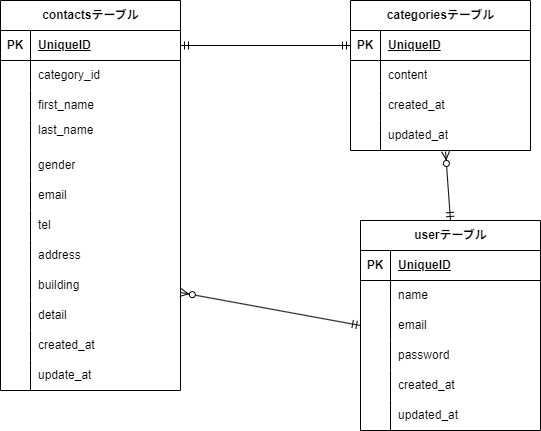

The diagram above was exported from draw.io. Its source (the exported page's mxGraphModel, read from the mxfile embedded in the PNG):
<mxGraphModel dx="723" dy="410" grid="1" gridSize="10" guides="1" tooltips="1" connect="1" arrows="1" fold="1" page="1" pageScale="1" pageWidth="827" pageHeight="1169" math="0" shadow="0">
  <root>
    <mxCell id="0" />
    <mxCell id="1" parent="0" />
    <mxCell id="2" value="contactsテーブル" style="shape=table;startSize=30;container=1;collapsible=1;childLayout=tableLayout;fixedRows=1;rowLines=0;fontStyle=1;align=center;resizeLast=1;html=1;" vertex="1" parent="1">
      <mxGeometry x="20" y="20" width="180" height="390" as="geometry" />
    </mxCell>
    <mxCell id="3" value="" style="shape=tableRow;horizontal=0;startSize=0;swimlaneHead=0;swimlaneBody=0;fillColor=none;collapsible=0;dropTarget=0;points=[[0,0.5],[1,0.5]];portConstraint=eastwest;top=0;left=0;right=0;bottom=1;" vertex="1" parent="2">
      <mxGeometry y="30" width="180" height="30" as="geometry" />
    </mxCell>
    <mxCell id="4" value="PK" style="shape=partialRectangle;connectable=0;fillColor=none;top=0;left=0;bottom=0;right=0;fontStyle=1;overflow=hidden;whiteSpace=wrap;html=1;" vertex="1" parent="3">
      <mxGeometry width="30" height="30" as="geometry">
        <mxRectangle width="30" height="30" as="alternateBounds" />
      </mxGeometry>
    </mxCell>
    <mxCell id="5" value="UniqueID" style="shape=partialRectangle;connectable=0;fillColor=none;top=0;left=0;bottom=0;right=0;align=left;spacingLeft=6;fontStyle=5;overflow=hidden;whiteSpace=wrap;html=1;" vertex="1" parent="3">
      <mxGeometry x="30" width="150" height="30" as="geometry">
        <mxRectangle width="150" height="30" as="alternateBounds" />
      </mxGeometry>
    </mxCell>
    <mxCell id="6" value="" style="shape=tableRow;horizontal=0;startSize=0;swimlaneHead=0;swimlaneBody=0;fillColor=none;collapsible=0;dropTarget=0;points=[[0,0.5],[1,0.5]];portConstraint=eastwest;top=0;left=0;right=0;bottom=0;" vertex="1" parent="2">
      <mxGeometry y="60" width="180" height="30" as="geometry" />
    </mxCell>
    <mxCell id="7" value="" style="shape=partialRectangle;connectable=0;fillColor=none;top=0;left=0;bottom=0;right=0;editable=1;overflow=hidden;whiteSpace=wrap;html=1;" vertex="1" parent="6">
      <mxGeometry width="30" height="30" as="geometry">
        <mxRectangle width="30" height="30" as="alternateBounds" />
      </mxGeometry>
    </mxCell>
    <mxCell id="8" value="category_id" style="shape=partialRectangle;connectable=0;fillColor=none;top=0;left=0;bottom=0;right=0;align=left;spacingLeft=6;overflow=hidden;whiteSpace=wrap;html=1;" vertex="1" parent="6">
      <mxGeometry x="30" width="150" height="30" as="geometry">
        <mxRectangle width="150" height="30" as="alternateBounds" />
      </mxGeometry>
    </mxCell>
    <mxCell id="9" value="" style="shape=tableRow;horizontal=0;startSize=0;swimlaneHead=0;swimlaneBody=0;fillColor=none;collapsible=0;dropTarget=0;points=[[0,0.5],[1,0.5]];portConstraint=eastwest;top=0;left=0;right=0;bottom=0;" vertex="1" parent="2">
      <mxGeometry y="90" width="180" height="30" as="geometry" />
    </mxCell>
    <mxCell id="10" value="" style="shape=partialRectangle;connectable=0;fillColor=none;top=0;left=0;bottom=0;right=0;editable=1;overflow=hidden;whiteSpace=wrap;html=1;" vertex="1" parent="9">
      <mxGeometry width="30" height="30" as="geometry">
        <mxRectangle width="30" height="30" as="alternateBounds" />
      </mxGeometry>
    </mxCell>
    <mxCell id="11" value="first_name" style="shape=partialRectangle;connectable=0;fillColor=none;top=0;left=0;bottom=0;right=0;align=left;spacingLeft=6;overflow=hidden;whiteSpace=wrap;html=1;" vertex="1" parent="9">
      <mxGeometry x="30" width="150" height="30" as="geometry">
        <mxRectangle width="150" height="30" as="alternateBounds" />
      </mxGeometry>
    </mxCell>
    <mxCell id="12" value="" style="shape=tableRow;horizontal=0;startSize=0;swimlaneHead=0;swimlaneBody=0;fillColor=none;collapsible=0;dropTarget=0;points=[[0,0.5],[1,0.5]];portConstraint=eastwest;top=0;left=0;right=0;bottom=0;" vertex="1" parent="2">
      <mxGeometry y="120" width="180" height="30" as="geometry" />
    </mxCell>
    <mxCell id="13" value="" style="shape=partialRectangle;connectable=0;fillColor=none;top=0;left=0;bottom=0;right=0;editable=1;overflow=hidden;whiteSpace=wrap;html=1;" vertex="1" parent="12">
      <mxGeometry width="30" height="30" as="geometry">
        <mxRectangle width="30" height="30" as="alternateBounds" />
      </mxGeometry>
    </mxCell>
    <mxCell id="14" value="last_name&lt;table&gt;&lt;tbody&gt;&lt;tr&gt;&lt;td&gt;&lt;br&gt;&lt;/td&gt;&lt;td&gt;&lt;br&gt;&lt;/td&gt;&lt;/tr&gt;&lt;tr&gt;&lt;td&gt;&lt;br&gt;&lt;/td&gt;&lt;td&gt;&lt;br&gt;&lt;/td&gt;&lt;/tr&gt;&lt;tr&gt;&lt;td&gt;&lt;br&gt;&lt;/td&gt;&lt;td&gt;&lt;br&gt;&lt;/td&gt;&lt;/tr&gt;&lt;tr&gt;&lt;td&gt;&lt;br&gt;&lt;/td&gt;&lt;td&gt;&lt;br&gt;&lt;/td&gt;&lt;/tr&gt;&lt;tr&gt;&lt;td&gt;&lt;br&gt;&lt;/td&gt;&lt;td&gt;&lt;br&gt;&lt;/td&gt;&lt;/tr&gt;&lt;tr&gt;&lt;td&gt;&lt;br&gt;&lt;/td&gt;&lt;td&gt;&lt;br&gt;&lt;/td&gt;&lt;/tr&gt;&lt;/tbody&gt;&lt;/table&gt;" style="shape=partialRectangle;connectable=0;fillColor=none;top=0;left=0;bottom=0;right=0;align=left;spacingLeft=6;overflow=hidden;whiteSpace=wrap;html=1;" vertex="1" parent="12">
      <mxGeometry x="30" width="150" height="30" as="geometry">
        <mxRectangle width="150" height="30" as="alternateBounds" />
      </mxGeometry>
    </mxCell>
    <mxCell id="16" value="" style="shape=tableRow;horizontal=0;startSize=0;swimlaneHead=0;swimlaneBody=0;fillColor=none;collapsible=0;dropTarget=0;points=[[0,0.5],[1,0.5]];portConstraint=eastwest;top=0;left=0;right=0;bottom=0;" vertex="1" parent="2">
      <mxGeometry y="150" width="180" height="30" as="geometry" />
    </mxCell>
    <mxCell id="17" value="" style="shape=partialRectangle;connectable=0;fillColor=none;top=0;left=0;bottom=0;right=0;editable=1;overflow=hidden;whiteSpace=wrap;html=1;" vertex="1" parent="16">
      <mxGeometry width="30" height="30" as="geometry">
        <mxRectangle width="30" height="30" as="alternateBounds" />
      </mxGeometry>
    </mxCell>
    <mxCell id="18" value="gender" style="shape=partialRectangle;connectable=0;fillColor=none;top=0;left=0;bottom=0;right=0;align=left;spacingLeft=6;overflow=hidden;whiteSpace=wrap;html=1;" vertex="1" parent="16">
      <mxGeometry x="30" width="150" height="30" as="geometry">
        <mxRectangle width="150" height="30" as="alternateBounds" />
      </mxGeometry>
    </mxCell>
    <mxCell id="19" value="" style="shape=tableRow;horizontal=0;startSize=0;swimlaneHead=0;swimlaneBody=0;fillColor=none;collapsible=0;dropTarget=0;points=[[0,0.5],[1,0.5]];portConstraint=eastwest;top=0;left=0;right=0;bottom=0;" vertex="1" parent="2">
      <mxGeometry y="180" width="180" height="30" as="geometry" />
    </mxCell>
    <mxCell id="20" value="" style="shape=partialRectangle;connectable=0;fillColor=none;top=0;left=0;bottom=0;right=0;editable=1;overflow=hidden;whiteSpace=wrap;html=1;" vertex="1" parent="19">
      <mxGeometry width="30" height="30" as="geometry">
        <mxRectangle width="30" height="30" as="alternateBounds" />
      </mxGeometry>
    </mxCell>
    <mxCell id="21" value="email" style="shape=partialRectangle;connectable=0;fillColor=none;top=0;left=0;bottom=0;right=0;align=left;spacingLeft=6;overflow=hidden;whiteSpace=wrap;html=1;" vertex="1" parent="19">
      <mxGeometry x="30" width="150" height="30" as="geometry">
        <mxRectangle width="150" height="30" as="alternateBounds" />
      </mxGeometry>
    </mxCell>
    <mxCell id="22" value="" style="shape=tableRow;horizontal=0;startSize=0;swimlaneHead=0;swimlaneBody=0;fillColor=none;collapsible=0;dropTarget=0;points=[[0,0.5],[1,0.5]];portConstraint=eastwest;top=0;left=0;right=0;bottom=0;" vertex="1" parent="2">
      <mxGeometry y="210" width="180" height="30" as="geometry" />
    </mxCell>
    <mxCell id="23" value="" style="shape=partialRectangle;connectable=0;fillColor=none;top=0;left=0;bottom=0;right=0;editable=1;overflow=hidden;whiteSpace=wrap;html=1;" vertex="1" parent="22">
      <mxGeometry width="30" height="30" as="geometry">
        <mxRectangle width="30" height="30" as="alternateBounds" />
      </mxGeometry>
    </mxCell>
    <mxCell id="24" value="tel" style="shape=partialRectangle;connectable=0;fillColor=none;top=0;left=0;bottom=0;right=0;align=left;spacingLeft=6;overflow=hidden;whiteSpace=wrap;html=1;" vertex="1" parent="22">
      <mxGeometry x="30" width="150" height="30" as="geometry">
        <mxRectangle width="150" height="30" as="alternateBounds" />
      </mxGeometry>
    </mxCell>
    <mxCell id="25" value="" style="shape=tableRow;horizontal=0;startSize=0;swimlaneHead=0;swimlaneBody=0;fillColor=none;collapsible=0;dropTarget=0;points=[[0,0.5],[1,0.5]];portConstraint=eastwest;top=0;left=0;right=0;bottom=0;" vertex="1" parent="2">
      <mxGeometry y="240" width="180" height="30" as="geometry" />
    </mxCell>
    <mxCell id="26" value="" style="shape=partialRectangle;connectable=0;fillColor=none;top=0;left=0;bottom=0;right=0;editable=1;overflow=hidden;whiteSpace=wrap;html=1;" vertex="1" parent="25">
      <mxGeometry width="30" height="30" as="geometry">
        <mxRectangle width="30" height="30" as="alternateBounds" />
      </mxGeometry>
    </mxCell>
    <mxCell id="27" value="address" style="shape=partialRectangle;connectable=0;fillColor=none;top=0;left=0;bottom=0;right=0;align=left;spacingLeft=6;overflow=hidden;whiteSpace=wrap;html=1;" vertex="1" parent="25">
      <mxGeometry x="30" width="150" height="30" as="geometry">
        <mxRectangle width="150" height="30" as="alternateBounds" />
      </mxGeometry>
    </mxCell>
    <mxCell id="28" value="" style="shape=tableRow;horizontal=0;startSize=0;swimlaneHead=0;swimlaneBody=0;fillColor=none;collapsible=0;dropTarget=0;points=[[0,0.5],[1,0.5]];portConstraint=eastwest;top=0;left=0;right=0;bottom=0;" vertex="1" parent="2">
      <mxGeometry y="270" width="180" height="30" as="geometry" />
    </mxCell>
    <mxCell id="29" value="" style="shape=partialRectangle;connectable=0;fillColor=none;top=0;left=0;bottom=0;right=0;editable=1;overflow=hidden;whiteSpace=wrap;html=1;" vertex="1" parent="28">
      <mxGeometry width="30" height="30" as="geometry">
        <mxRectangle width="30" height="30" as="alternateBounds" />
      </mxGeometry>
    </mxCell>
    <mxCell id="30" value="building" style="shape=partialRectangle;connectable=0;fillColor=none;top=0;left=0;bottom=0;right=0;align=left;spacingLeft=6;overflow=hidden;whiteSpace=wrap;html=1;" vertex="1" parent="28">
      <mxGeometry x="30" width="150" height="30" as="geometry">
        <mxRectangle width="150" height="30" as="alternateBounds" />
      </mxGeometry>
    </mxCell>
    <mxCell id="31" value="" style="shape=tableRow;horizontal=0;startSize=0;swimlaneHead=0;swimlaneBody=0;fillColor=none;collapsible=0;dropTarget=0;points=[[0,0.5],[1,0.5]];portConstraint=eastwest;top=0;left=0;right=0;bottom=0;" vertex="1" parent="2">
      <mxGeometry y="300" width="180" height="30" as="geometry" />
    </mxCell>
    <mxCell id="32" value="" style="shape=partialRectangle;connectable=0;fillColor=none;top=0;left=0;bottom=0;right=0;editable=1;overflow=hidden;whiteSpace=wrap;html=1;" vertex="1" parent="31">
      <mxGeometry width="30" height="30" as="geometry">
        <mxRectangle width="30" height="30" as="alternateBounds" />
      </mxGeometry>
    </mxCell>
    <mxCell id="33" value="detail" style="shape=partialRectangle;connectable=0;fillColor=none;top=0;left=0;bottom=0;right=0;align=left;spacingLeft=6;overflow=hidden;whiteSpace=wrap;html=1;" vertex="1" parent="31">
      <mxGeometry x="30" width="150" height="30" as="geometry">
        <mxRectangle width="150" height="30" as="alternateBounds" />
      </mxGeometry>
    </mxCell>
    <mxCell id="34" value="" style="shape=tableRow;horizontal=0;startSize=0;swimlaneHead=0;swimlaneBody=0;fillColor=none;collapsible=0;dropTarget=0;points=[[0,0.5],[1,0.5]];portConstraint=eastwest;top=0;left=0;right=0;bottom=0;" vertex="1" parent="2">
      <mxGeometry y="330" width="180" height="30" as="geometry" />
    </mxCell>
    <mxCell id="35" value="" style="shape=partialRectangle;connectable=0;fillColor=none;top=0;left=0;bottom=0;right=0;editable=1;overflow=hidden;whiteSpace=wrap;html=1;" vertex="1" parent="34">
      <mxGeometry width="30" height="30" as="geometry">
        <mxRectangle width="30" height="30" as="alternateBounds" />
      </mxGeometry>
    </mxCell>
    <mxCell id="36" value="created_at" style="shape=partialRectangle;connectable=0;fillColor=none;top=0;left=0;bottom=0;right=0;align=left;spacingLeft=6;overflow=hidden;whiteSpace=wrap;html=1;" vertex="1" parent="34">
      <mxGeometry x="30" width="150" height="30" as="geometry">
        <mxRectangle width="150" height="30" as="alternateBounds" />
      </mxGeometry>
    </mxCell>
    <mxCell id="37" value="" style="shape=tableRow;horizontal=0;startSize=0;swimlaneHead=0;swimlaneBody=0;fillColor=none;collapsible=0;dropTarget=0;points=[[0,0.5],[1,0.5]];portConstraint=eastwest;top=0;left=0;right=0;bottom=0;" vertex="1" parent="2">
      <mxGeometry y="360" width="180" height="30" as="geometry" />
    </mxCell>
    <mxCell id="38" value="" style="shape=partialRectangle;connectable=0;fillColor=none;top=0;left=0;bottom=0;right=0;editable=1;overflow=hidden;whiteSpace=wrap;html=1;" vertex="1" parent="37">
      <mxGeometry width="30" height="30" as="geometry">
        <mxRectangle width="30" height="30" as="alternateBounds" />
      </mxGeometry>
    </mxCell>
    <mxCell id="39" value="update_at" style="shape=partialRectangle;connectable=0;fillColor=none;top=0;left=0;bottom=0;right=0;align=left;spacingLeft=6;overflow=hidden;whiteSpace=wrap;html=1;" vertex="1" parent="37">
      <mxGeometry x="30" width="150" height="30" as="geometry">
        <mxRectangle width="150" height="30" as="alternateBounds" />
      </mxGeometry>
    </mxCell>
    <mxCell id="40" value="categoriesテーブル" style="shape=table;startSize=30;container=1;collapsible=1;childLayout=tableLayout;fixedRows=1;rowLines=0;fontStyle=1;align=center;resizeLast=1;html=1;" vertex="1" parent="1">
      <mxGeometry x="370" y="20" width="180" height="150" as="geometry" />
    </mxCell>
    <mxCell id="41" value="" style="shape=tableRow;horizontal=0;startSize=0;swimlaneHead=0;swimlaneBody=0;fillColor=none;collapsible=0;dropTarget=0;points=[[0,0.5],[1,0.5]];portConstraint=eastwest;top=0;left=0;right=0;bottom=1;" vertex="1" parent="40">
      <mxGeometry y="30" width="180" height="30" as="geometry" />
    </mxCell>
    <mxCell id="42" value="PK" style="shape=partialRectangle;connectable=0;fillColor=none;top=0;left=0;bottom=0;right=0;fontStyle=1;overflow=hidden;whiteSpace=wrap;html=1;" vertex="1" parent="41">
      <mxGeometry width="30" height="30" as="geometry">
        <mxRectangle width="30" height="30" as="alternateBounds" />
      </mxGeometry>
    </mxCell>
    <mxCell id="43" value="UniqueID" style="shape=partialRectangle;connectable=0;fillColor=none;top=0;left=0;bottom=0;right=0;align=left;spacingLeft=6;fontStyle=5;overflow=hidden;whiteSpace=wrap;html=1;" vertex="1" parent="41">
      <mxGeometry x="30" width="150" height="30" as="geometry">
        <mxRectangle width="150" height="30" as="alternateBounds" />
      </mxGeometry>
    </mxCell>
    <mxCell id="44" value="" style="shape=tableRow;horizontal=0;startSize=0;swimlaneHead=0;swimlaneBody=0;fillColor=none;collapsible=0;dropTarget=0;points=[[0,0.5],[1,0.5]];portConstraint=eastwest;top=0;left=0;right=0;bottom=0;" vertex="1" parent="40">
      <mxGeometry y="60" width="180" height="30" as="geometry" />
    </mxCell>
    <mxCell id="45" value="" style="shape=partialRectangle;connectable=0;fillColor=none;top=0;left=0;bottom=0;right=0;editable=1;overflow=hidden;whiteSpace=wrap;html=1;" vertex="1" parent="44">
      <mxGeometry width="30" height="30" as="geometry">
        <mxRectangle width="30" height="30" as="alternateBounds" />
      </mxGeometry>
    </mxCell>
    <mxCell id="46" value="content" style="shape=partialRectangle;connectable=0;fillColor=none;top=0;left=0;bottom=0;right=0;align=left;spacingLeft=6;overflow=hidden;whiteSpace=wrap;html=1;" vertex="1" parent="44">
      <mxGeometry x="30" width="150" height="30" as="geometry">
        <mxRectangle width="150" height="30" as="alternateBounds" />
      </mxGeometry>
    </mxCell>
    <mxCell id="47" value="" style="shape=tableRow;horizontal=0;startSize=0;swimlaneHead=0;swimlaneBody=0;fillColor=none;collapsible=0;dropTarget=0;points=[[0,0.5],[1,0.5]];portConstraint=eastwest;top=0;left=0;right=0;bottom=0;" vertex="1" parent="40">
      <mxGeometry y="90" width="180" height="30" as="geometry" />
    </mxCell>
    <mxCell id="48" value="" style="shape=partialRectangle;connectable=0;fillColor=none;top=0;left=0;bottom=0;right=0;editable=1;overflow=hidden;whiteSpace=wrap;html=1;" vertex="1" parent="47">
      <mxGeometry width="30" height="30" as="geometry">
        <mxRectangle width="30" height="30" as="alternateBounds" />
      </mxGeometry>
    </mxCell>
    <mxCell id="49" value="created_at" style="shape=partialRectangle;connectable=0;fillColor=none;top=0;left=0;bottom=0;right=0;align=left;spacingLeft=6;overflow=hidden;whiteSpace=wrap;html=1;" vertex="1" parent="47">
      <mxGeometry x="30" width="150" height="30" as="geometry">
        <mxRectangle width="150" height="30" as="alternateBounds" />
      </mxGeometry>
    </mxCell>
    <mxCell id="50" value="" style="shape=tableRow;horizontal=0;startSize=0;swimlaneHead=0;swimlaneBody=0;fillColor=none;collapsible=0;dropTarget=0;points=[[0,0.5],[1,0.5]];portConstraint=eastwest;top=0;left=0;right=0;bottom=0;" vertex="1" parent="40">
      <mxGeometry y="120" width="180" height="30" as="geometry" />
    </mxCell>
    <mxCell id="51" value="" style="shape=partialRectangle;connectable=0;fillColor=none;top=0;left=0;bottom=0;right=0;editable=1;overflow=hidden;whiteSpace=wrap;html=1;" vertex="1" parent="50">
      <mxGeometry width="30" height="30" as="geometry">
        <mxRectangle width="30" height="30" as="alternateBounds" />
      </mxGeometry>
    </mxCell>
    <mxCell id="52" value="updated_at" style="shape=partialRectangle;connectable=0;fillColor=none;top=0;left=0;bottom=0;right=0;align=left;spacingLeft=6;overflow=hidden;whiteSpace=wrap;html=1;" vertex="1" parent="50">
      <mxGeometry x="30" width="150" height="30" as="geometry">
        <mxRectangle width="150" height="30" as="alternateBounds" />
      </mxGeometry>
    </mxCell>
    <mxCell id="53" value="userテーブル" style="shape=table;startSize=30;container=1;collapsible=1;childLayout=tableLayout;fixedRows=1;rowLines=0;fontStyle=1;align=center;resizeLast=1;html=1;" vertex="1" parent="1">
      <mxGeometry x="380" y="240" width="180" height="210" as="geometry" />
    </mxCell>
    <mxCell id="54" value="" style="shape=tableRow;horizontal=0;startSize=0;swimlaneHead=0;swimlaneBody=0;fillColor=none;collapsible=0;dropTarget=0;points=[[0,0.5],[1,0.5]];portConstraint=eastwest;top=0;left=0;right=0;bottom=1;" vertex="1" parent="53">
      <mxGeometry y="30" width="180" height="30" as="geometry" />
    </mxCell>
    <mxCell id="55" value="PK" style="shape=partialRectangle;connectable=0;fillColor=none;top=0;left=0;bottom=0;right=0;fontStyle=1;overflow=hidden;whiteSpace=wrap;html=1;" vertex="1" parent="54">
      <mxGeometry width="30" height="30" as="geometry">
        <mxRectangle width="30" height="30" as="alternateBounds" />
      </mxGeometry>
    </mxCell>
    <mxCell id="56" value="UniqueID" style="shape=partialRectangle;connectable=0;fillColor=none;top=0;left=0;bottom=0;right=0;align=left;spacingLeft=6;fontStyle=5;overflow=hidden;whiteSpace=wrap;html=1;" vertex="1" parent="54">
      <mxGeometry x="30" width="150" height="30" as="geometry">
        <mxRectangle width="150" height="30" as="alternateBounds" />
      </mxGeometry>
    </mxCell>
    <mxCell id="57" value="" style="shape=tableRow;horizontal=0;startSize=0;swimlaneHead=0;swimlaneBody=0;fillColor=none;collapsible=0;dropTarget=0;points=[[0,0.5],[1,0.5]];portConstraint=eastwest;top=0;left=0;right=0;bottom=0;" vertex="1" parent="53">
      <mxGeometry y="60" width="180" height="30" as="geometry" />
    </mxCell>
    <mxCell id="58" value="" style="shape=partialRectangle;connectable=0;fillColor=none;top=0;left=0;bottom=0;right=0;editable=1;overflow=hidden;whiteSpace=wrap;html=1;" vertex="1" parent="57">
      <mxGeometry width="30" height="30" as="geometry">
        <mxRectangle width="30" height="30" as="alternateBounds" />
      </mxGeometry>
    </mxCell>
    <mxCell id="59" value="name" style="shape=partialRectangle;connectable=0;fillColor=none;top=0;left=0;bottom=0;right=0;align=left;spacingLeft=6;overflow=hidden;whiteSpace=wrap;html=1;" vertex="1" parent="57">
      <mxGeometry x="30" width="150" height="30" as="geometry">
        <mxRectangle width="150" height="30" as="alternateBounds" />
      </mxGeometry>
    </mxCell>
    <mxCell id="60" value="" style="shape=tableRow;horizontal=0;startSize=0;swimlaneHead=0;swimlaneBody=0;fillColor=none;collapsible=0;dropTarget=0;points=[[0,0.5],[1,0.5]];portConstraint=eastwest;top=0;left=0;right=0;bottom=0;" vertex="1" parent="53">
      <mxGeometry y="90" width="180" height="30" as="geometry" />
    </mxCell>
    <mxCell id="61" value="" style="shape=partialRectangle;connectable=0;fillColor=none;top=0;left=0;bottom=0;right=0;editable=1;overflow=hidden;whiteSpace=wrap;html=1;" vertex="1" parent="60">
      <mxGeometry width="30" height="30" as="geometry">
        <mxRectangle width="30" height="30" as="alternateBounds" />
      </mxGeometry>
    </mxCell>
    <mxCell id="62" value="email" style="shape=partialRectangle;connectable=0;fillColor=none;top=0;left=0;bottom=0;right=0;align=left;spacingLeft=6;overflow=hidden;whiteSpace=wrap;html=1;" vertex="1" parent="60">
      <mxGeometry x="30" width="150" height="30" as="geometry">
        <mxRectangle width="150" height="30" as="alternateBounds" />
      </mxGeometry>
    </mxCell>
    <mxCell id="63" value="" style="shape=tableRow;horizontal=0;startSize=0;swimlaneHead=0;swimlaneBody=0;fillColor=none;collapsible=0;dropTarget=0;points=[[0,0.5],[1,0.5]];portConstraint=eastwest;top=0;left=0;right=0;bottom=0;" vertex="1" parent="53">
      <mxGeometry y="120" width="180" height="30" as="geometry" />
    </mxCell>
    <mxCell id="64" value="" style="shape=partialRectangle;connectable=0;fillColor=none;top=0;left=0;bottom=0;right=0;editable=1;overflow=hidden;whiteSpace=wrap;html=1;" vertex="1" parent="63">
      <mxGeometry width="30" height="30" as="geometry">
        <mxRectangle width="30" height="30" as="alternateBounds" />
      </mxGeometry>
    </mxCell>
    <mxCell id="65" value="password" style="shape=partialRectangle;connectable=0;fillColor=none;top=0;left=0;bottom=0;right=0;align=left;spacingLeft=6;overflow=hidden;whiteSpace=wrap;html=1;" vertex="1" parent="63">
      <mxGeometry x="30" width="150" height="30" as="geometry">
        <mxRectangle width="150" height="30" as="alternateBounds" />
      </mxGeometry>
    </mxCell>
    <mxCell id="66" value="" style="shape=tableRow;horizontal=0;startSize=0;swimlaneHead=0;swimlaneBody=0;fillColor=none;collapsible=0;dropTarget=0;points=[[0,0.5],[1,0.5]];portConstraint=eastwest;top=0;left=0;right=0;bottom=0;" vertex="1" parent="53">
      <mxGeometry y="150" width="180" height="30" as="geometry" />
    </mxCell>
    <mxCell id="67" value="" style="shape=partialRectangle;connectable=0;fillColor=none;top=0;left=0;bottom=0;right=0;editable=1;overflow=hidden;whiteSpace=wrap;html=1;" vertex="1" parent="66">
      <mxGeometry width="30" height="30" as="geometry">
        <mxRectangle width="30" height="30" as="alternateBounds" />
      </mxGeometry>
    </mxCell>
    <mxCell id="68" value="created_at" style="shape=partialRectangle;connectable=0;fillColor=none;top=0;left=0;bottom=0;right=0;align=left;spacingLeft=6;overflow=hidden;whiteSpace=wrap;html=1;" vertex="1" parent="66">
      <mxGeometry x="30" width="150" height="30" as="geometry">
        <mxRectangle width="150" height="30" as="alternateBounds" />
      </mxGeometry>
    </mxCell>
    <mxCell id="69" value="" style="shape=tableRow;horizontal=0;startSize=0;swimlaneHead=0;swimlaneBody=0;fillColor=none;collapsible=0;dropTarget=0;points=[[0,0.5],[1,0.5]];portConstraint=eastwest;top=0;left=0;right=0;bottom=0;" vertex="1" parent="53">
      <mxGeometry y="180" width="180" height="30" as="geometry" />
    </mxCell>
    <mxCell id="70" value="" style="shape=partialRectangle;connectable=0;fillColor=none;top=0;left=0;bottom=0;right=0;editable=1;overflow=hidden;whiteSpace=wrap;html=1;" vertex="1" parent="69">
      <mxGeometry width="30" height="30" as="geometry">
        <mxRectangle width="30" height="30" as="alternateBounds" />
      </mxGeometry>
    </mxCell>
    <mxCell id="71" value="updated_at" style="shape=partialRectangle;connectable=0;fillColor=none;top=0;left=0;bottom=0;right=0;align=left;spacingLeft=6;overflow=hidden;whiteSpace=wrap;html=1;" vertex="1" parent="69">
      <mxGeometry x="30" width="150" height="30" as="geometry">
        <mxRectangle width="150" height="30" as="alternateBounds" />
      </mxGeometry>
    </mxCell>
    <mxCell id="74" value="" style="fontSize=12;html=1;endArrow=ERmandOne;exitX=1;exitY=0.5;exitDx=0;exitDy=0;startArrow=ERmandOne;startFill=0;entryX=0;entryY=0.5;entryDx=0;entryDy=0;" edge="1" parent="1" source="3" target="41">
      <mxGeometry width="100" height="100" relative="1" as="geometry">
        <mxPoint x="210" y="140" as="sourcePoint" />
        <mxPoint x="370" y="80" as="targetPoint" />
      </mxGeometry>
    </mxCell>
    <mxCell id="77" value="" style="fontSize=12;html=1;endArrow=ERzeroToMany;endFill=1;exitX=0;exitY=0.5;exitDx=0;exitDy=0;entryX=1;entryY=0.733;entryDx=0;entryDy=0;entryPerimeter=0;startArrow=ERmandOne;startFill=0;" edge="1" parent="1" source="60" target="28">
      <mxGeometry width="100" height="100" relative="1" as="geometry">
        <mxPoint x="240" y="360" as="sourcePoint" />
        <mxPoint x="340" y="260" as="targetPoint" />
      </mxGeometry>
    </mxCell>
    <mxCell id="78" value="" style="fontSize=12;html=1;endArrow=ERzeroToMany;endFill=1;exitX=0.5;exitY=0;exitDx=0;exitDy=0;entryX=0.528;entryY=1.033;entryDx=0;entryDy=0;entryPerimeter=0;startArrow=ERmandOne;startFill=0;" edge="1" parent="1" source="53" target="50">
      <mxGeometry width="100" height="100" relative="1" as="geometry">
        <mxPoint x="470" y="240" as="sourcePoint" />
        <mxPoint x="290" y="207" as="targetPoint" />
      </mxGeometry>
    </mxCell>
  </root>
</mxGraphModel>